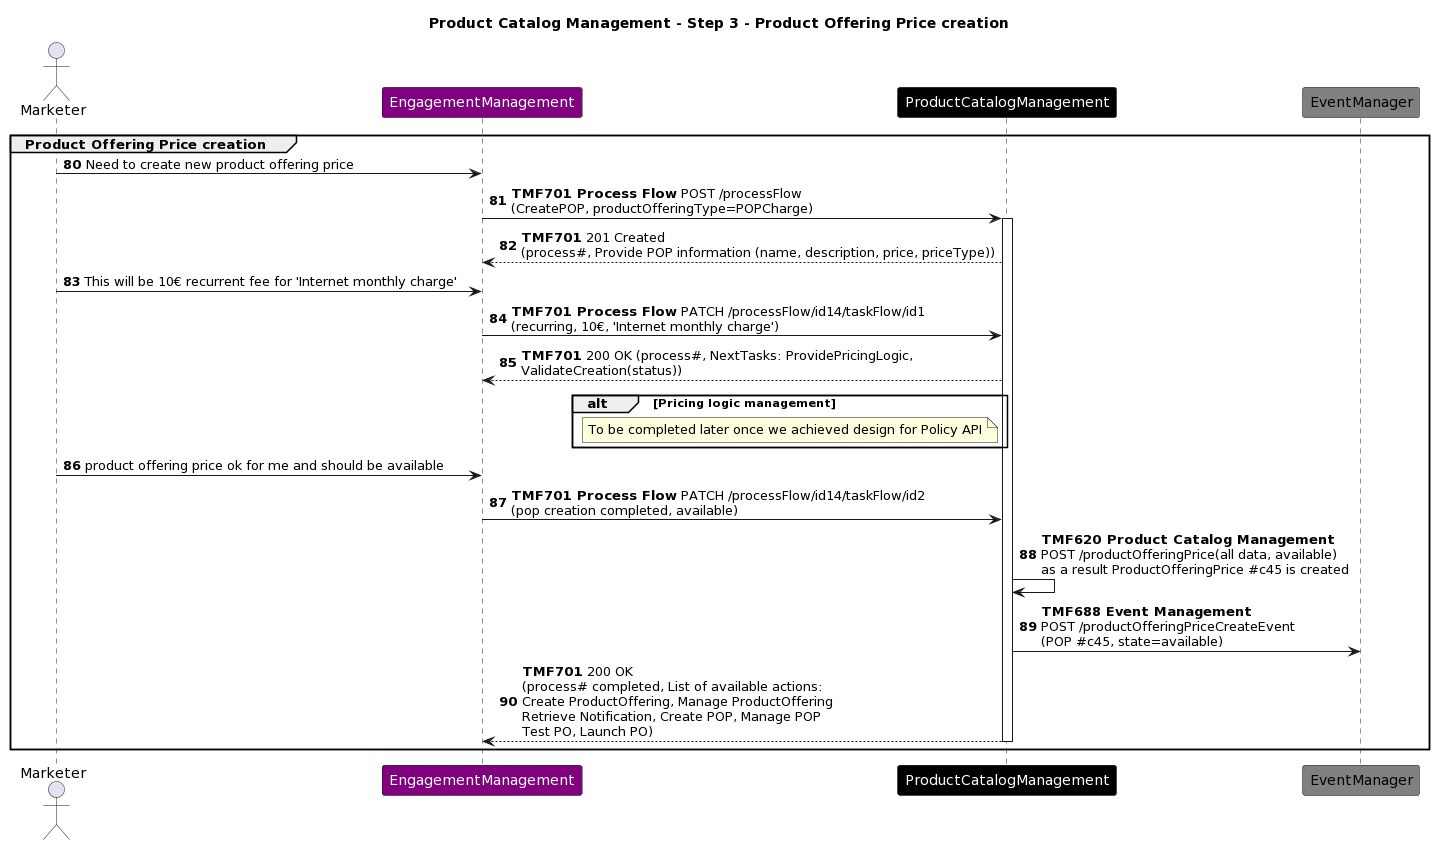

The diagram above was rendered by PlantUML. Its source (embedded in the PNG):
@startuml
skinparam ParticipantFontColor automatic
autonumber 80
Title: Product Catalog Management - Step 3 - Product Offering Price creation
actor Marketer
participant EngagementManagement #Purple
participant ProductCatalogManagement #Black
participant EventManager #Grey
group Product Offering Price creation
Marketer -> EngagementManagement : Need to create new product offering price
EngagementManagement -> ProductCatalogManagement : **TMF701 Process Flow** POST /processFlow\n(CreatePOP, productOfferingType=POPCharge)
activate ProductCatalogManagement
ProductCatalogManagement --> EngagementManagement : **TMF701** 201 Created\n(process#, Provide POP information (name, description, price, priceType))
Marketer -> EngagementManagement : This will be 10€ recurrent fee for 'Internet monthly charge'  
EngagementManagement -> ProductCatalogManagement : **TMF701 Process Flow** PATCH /processFlow/id14/taskFlow/id1\n(recurring, 10€, 'Internet monthly charge')
ProductCatalogManagement --> EngagementManagement : **TMF701** 200 OK (process#, NextTasks: ProvidePricingLogic,\nValidateCreation(status))
alt Pricing logic management
note left of ProductCatalogManagement : To be completed later once we achieved design for Policy API
end
Marketer -> EngagementManagement : product offering price ok for me and should be available
EngagementManagement -> ProductCatalogManagement : **TMF701 Process Flow** PATCH /processFlow/id14/taskFlow/id2\n(pop creation completed, available)
ProductCatalogManagement -> ProductCatalogManagement : **TMF620 Product Catalog Management**\nPOST /productOfferingPrice(all data, available)\nas a result ProductOfferingPrice #c45 is created
ProductCatalogManagement -> EventManager : **TMF688 Event Management**\nPOST /productOfferingPriceCreateEvent\n(POP #c45, state=available)
ProductCatalogManagement --> EngagementManagement : **TMF701** 200 OK\n(process# completed, List of available actions:\nCreate ProductOffering, Manage ProductOffering\nRetrieve Notification, Create POP, Manage POP\nTest PO, Launch PO)
deactivate ProductCatalogManagement
end
@enduml